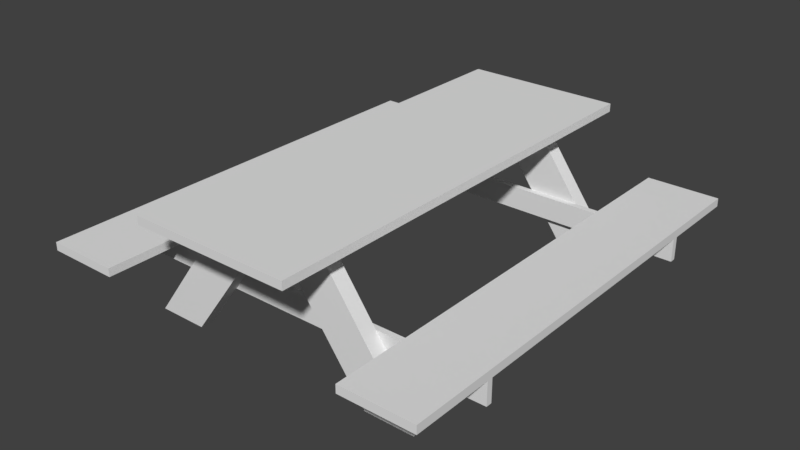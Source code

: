 # Source: PicknickTable.blend  (saved by Blender 2.79.0; exported with 4.5.12 LTS)
import bpy
from mathutils import Matrix  # noqa: F401  (used for matrix-valued properties, if any)

bpy.ops.wm.read_factory_settings(use_empty=True)
scene = bpy.context.scene
scene.name = 'Scene'

# ---- collections
col_collection_1 = bpy.data.collections.new('Collection 1'); scene.collection.children.link(col_collection_1)

# ---- world
world_world = bpy.data.worlds.new('World'); scene.world = world_world
world_world.color = (0.05088, 0.05088, 0.05088)
world_world.use_sun_shadow = False
world_world.sun_shadow_jitter_overblur = 0.0
world_world.cycles.sampling_method = 'MANUAL'

# ---- meshes
me_cube_001 = bpy.data.meshes.new('Cube.001')
me_cube_001.from_pydata([(0.8172, 0.8905, 0.002704), (0.2751, 0.8905, 0.7467), (0.8172, 0.8055, 0.002704), (0.2751, 0.8055, 0.7467), (0.5389, 0.8905, 0.002704), (0.5389, 0.8055, 0.002704), (0.2751, 0.8905, 0.7927), (0.2751, 0.8055, 0.7927), (0.2751, 1.257, 0.7467), (0.2751, 1.257, 0.7927), (0.4458, 0.8905, 0.7467), (0.4458, 0.8055, 0.7467), (0.4458, 0.8905, 0.7927), (0.4458, 0.8055, 0.7927), (0.4458, 1.257, 0.7467), (0.4458, 1.257, 0.7927), (0.6305, 0.8905, 0.2563), (0.5371, 0.8905, 0.3832), (0.5371, 0.8055, 0.3832), (0.6305, 0.8055, 0.2563), (0.3522, 0.7726, 0.2563), (0.2589, 0.8055, 0.3832), (0.3522, 0.8055, 0.2563), (0.2589, 0.7726, 0.3832), (0.6305, 0.7726, 0.2563), (0.2589, 0.8905, 0.3832), (0.3522, 0.8905, 0.2563), (0.5371, 0.7726, 0.3832), (1.128, 0.8055, 0.2563), (1.128, 0.7726, 0.2563), (1.128, 0.7726, 0.3832), (1.128, 0.8055, 0.3832), (0.7185, 0.7726, 0.2563), (0.7185, 0.7726, 0.3832), (0.7185, 0.8055, 0.2563), (0.7185, 0.8055, 0.3832), (1.128, 0.8055, 0.4292), (1.128, 0.7726, 0.4292), (0.7185, 0.8055, 0.4292), (0.7185, 0.7726, 0.4292), (0.7185, 1.257, 0.3832), (1.128, 1.257, 0.3832), (0.7185, 1.257, 0.4292), (1.128, 1.257, 0.4292), (-0.8172, 0.8905, 0.002704), (-0.2751, 0.8905, 0.7467), (-0.8172, 0.8055, 0.002704), (-0.2751, 0.8055, 0.7467), (-0.5389, 0.8905, 0.002704), (0.0, 0.8905, 0.7467), (-0.5389, 0.8055, 0.002704), (0.0, 0.8055, 0.7467), (-0.2751, 0.8905, 0.7927), (-0.2751, 0.8055, 0.7927), (0.0, 0.8905, 0.7927), (0.0, 0.8055, 0.7927), (0.0, 1.257, 0.7467), (-0.2751, 1.257, 0.7467), (0.0, 1.257, 0.7927), (-0.2751, 1.257, 0.7927), (-0.4458, 0.8905, 0.7467), (-0.4458, 0.8055, 0.7467), (-0.4458, 0.8905, 0.7927), (-0.4458, 0.8055, 0.7927), (-0.4458, 1.257, 0.7467), (-0.4458, 1.257, 0.7927), (0.0, 0.8055, 0.2563), (-0.6305, 0.8905, 0.2563), (-0.5371, 0.8905, 0.3832), (0.0, 0.7726, 0.2563), (0.0, 0.8055, 0.3832), (-0.5371, 0.8055, 0.3832), (-0.6305, 0.8055, 0.2563), (0.0, 0.7726, 0.3832), (-0.3522, 0.7726, 0.2563), (-0.2589, 0.8055, 0.3832), (-0.3522, 0.8055, 0.2563), (-0.2589, 0.7726, 0.3832), (-0.6305, 0.7726, 0.2563), (-0.2589, 0.8905, 0.3832), (-0.3522, 0.8905, 0.2563), (-0.5371, 0.7726, 0.3832), (-1.128, 0.8055, 0.2563), (-1.128, 0.7726, 0.2563), (-1.128, 0.7726, 0.3832), (-1.128, 0.8055, 0.3832), (-0.7185, 0.7726, 0.2563), (-0.7185, 0.7726, 0.3832), (-0.7185, 0.8055, 0.2563), (-0.7185, 0.8055, 0.3832), (-1.128, 0.8055, 0.4292), (-1.128, 0.7726, 0.4292), (-0.7185, 0.8055, 0.4292), (-0.7185, 0.7726, 0.4292), (-0.7185, 1.257, 0.3832), (-1.128, 1.257, 0.3832), (-0.7185, 1.257, 0.4292), (-1.128, 1.257, 0.4292), (0.8172, -0.8905, 0.002704), (0.2751, -0.8905, 0.7467), (0.8172, -0.8055, 0.002704), (0.2751, -0.8055, 0.7467), (0.5389, -0.8905, 0.002704), (0.5389, -0.8055, 0.002704), (0.2751, -0.8905, 0.7927), (0.2751, -0.8055, 0.7927), (0.2751, -1.257, 0.7467), (0.2751, -1.257, 0.7927), (0.4458, -0.8905, 0.7467), (0.4458, -0.8055, 0.7467), (0.4458, -0.8905, 0.7927), (0.4458, -0.8055, 0.7927), (0.4458, -1.257, 0.7467), (0.4458, -1.257, 0.7927), (0.6305, -0.8905, 0.2563), (0.5371, -0.8905, 0.3832), (0.5371, -0.8055, 0.3832), (0.6305, -0.8055, 0.2563), (0.3522, -0.7726, 0.2563), (0.2589, -0.8055, 0.3832), (0.3522, -0.8055, 0.2563), (0.2589, -0.7726, 0.3832), (0.6305, -0.7726, 0.2563), (0.2589, -0.8905, 0.3832), (0.3522, -0.8905, 0.2563), (0.5371, -0.7726, 0.3832), (1.128, -0.8055, 0.2563), (1.128, -0.7726, 0.2563), (1.128, -0.7726, 0.3832), (1.128, -0.8055, 0.3832), (0.7185, -0.7726, 0.2563), (0.7185, -0.7726, 0.3832), (0.7185, -0.8055, 0.2563), (0.7185, -0.8055, 0.3832), (1.128, -0.8055, 0.4292), (1.128, -0.7726, 0.4292), (0.7185, -0.8055, 0.4292), (0.7185, -0.7726, 0.4292), (0.7185, -1.257, 0.3832), (1.128, -1.257, 0.3832), (0.7185, -1.257, 0.4292), (1.128, -1.257, 0.4292), (-0.8172, -0.8905, 0.002704), (-0.2751, -0.8905, 0.7467), (-0.8172, -0.8055, 0.002704), (-0.2751, -0.8055, 0.7467), (-0.5389, -0.8905, 0.002704), (0.0, -0.8905, 0.7467), (-0.5389, -0.8055, 0.002704), (0.0, -0.8055, 0.7467), (-0.2751, -0.8905, 0.7927), (-0.2751, -0.8055, 0.7927), (0.0, -0.8905, 0.7927), (0.0, -0.8055, 0.7927), (0.0, -1.257, 0.7467), (-0.2751, -1.257, 0.7467), (0.0, -1.257, 0.7927), (-0.2751, -1.257, 0.7927), (-0.4458, -0.8905, 0.7467), (-0.4458, -0.8055, 0.7467), (-0.4458, -0.8905, 0.7927), (-0.4458, -0.8055, 0.7927), (-0.4458, -1.257, 0.7467), (-0.4458, -1.257, 0.7927), (0.0, -0.8055, 0.2563), (-0.6305, -0.8905, 0.2563), (-0.5371, -0.8905, 0.3832), (0.0, -0.7726, 0.2563), (0.0, -0.8055, 0.3832), (-0.5371, -0.8055, 0.3832), (-0.6305, -0.8055, 0.2563), (0.0, -0.7726, 0.3832), (-0.3522, -0.7726, 0.2563), (-0.2589, -0.8055, 0.3832), (-0.3522, -0.8055, 0.2563), (-0.2589, -0.7726, 0.3832), (-0.6305, -0.7726, 0.2563), (-0.2589, -0.8905, 0.3832), (-0.3522, -0.8905, 0.2563), (-0.5371, -0.7726, 0.3832), (-1.128, -0.8055, 0.2563), (-1.128, -0.7726, 0.2563), (-1.128, -0.7726, 0.3832), (-1.128, -0.8055, 0.3832), (-0.7185, -0.7726, 0.2563), (-0.7185, -0.7726, 0.3832), (-0.7185, -0.8055, 0.2563), (-0.7185, -0.8055, 0.3832), (-1.128, -0.8055, 0.4292), (-1.128, -0.7726, 0.4292), (-0.7185, -0.8055, 0.4292), (-0.7185, -0.7726, 0.4292), (-0.7185, -1.257, 0.3832), (-1.128, -1.257, 0.3832), (-0.7185, -1.257, 0.4292), (-1.128, -1.257, 0.4292), (-0.7185, 0.0, 0.3832), (-0.7185, 0.0, 0.4292), (-1.128, 0.0, 0.3832), (-1.128, 0.0, 0.4292)], [], [(105, 7, 55, 153), (24, 27, 23, 20), (0, 16, 19, 2), (2, 19, 22, 5), (5, 22, 26, 4), (2, 5, 4, 0), (55, 7, 6, 54), (8, 56, 58, 9), (8, 9, 15, 14), (54, 6, 9, 58), (1, 49, 56, 8), (11, 10, 12, 13), (12, 10, 14, 15), (9, 6, 12, 15), (6, 7, 13, 12), (1, 8, 14, 10), (3, 1, 10, 11), (28, 31, 30, 29), (25, 49, 1, 17), (26, 25, 17, 16), (22, 20, 69, 66), (21, 22, 66, 70), (21, 51, 49, 25), (22, 21, 25, 26), (23, 21, 70, 73), (18, 3, 51, 21), (22, 19, 24, 20), (18, 21, 23, 27), (33, 32, 29, 30), (17, 1, 3, 18), (16, 17, 18, 19), (20, 23, 73, 69), (4, 26, 16, 0), (32, 34, 28, 29), (34, 35, 31, 28), (30, 31, 36, 37), (18, 27, 33, 35), (19, 18, 35, 34), (24, 19, 34, 32), (27, 24, 32, 33), (38, 39, 37, 36), (38, 36, 43, 42), (35, 33, 39, 38), (41, 40, 42, 43), (36, 31, 41, 43), (31, 35, 40, 41), (35, 38, 42, 40), (128, 30, 37, 135), (135, 37, 39, 137), (131, 33, 30, 128), (149, 51, 3, 101), (11, 109, 101, 3), (105, 111, 13, 7), (109, 11, 13, 111), (149, 145, 47, 51), (151, 153, 55, 53), (78, 74, 77, 81), (44, 46, 72, 67), (46, 50, 76, 72), (50, 48, 80, 76), (46, 44, 48, 50), (55, 54, 52, 53), (57, 59, 58, 56), (57, 64, 65, 59), (54, 58, 59, 52), (45, 57, 56, 49), (61, 63, 62, 60), (62, 65, 64, 60), (59, 65, 62, 52), (52, 62, 63, 53), (45, 60, 64, 57), (47, 61, 60, 45), (82, 83, 84, 85), (79, 68, 45, 49), (80, 67, 68, 79), (76, 66, 69, 74), (75, 70, 66, 76), (75, 79, 49, 51), (76, 80, 79, 75), (77, 73, 70, 75), (70, 73, 69, 66), (71, 75, 51, 47), (76, 74, 78, 72), (71, 81, 77, 75), (87, 84, 83, 86), (68, 71, 47, 45), (67, 72, 71, 68), (74, 69, 73, 77), (48, 44, 67, 80), (86, 83, 82, 88), (88, 82, 85, 89), (84, 91, 90, 85), (71, 89, 87, 81), (72, 88, 89, 71), (78, 86, 88, 72), (81, 87, 86, 78), (92, 90, 91, 93), (92, 96, 97, 90), (89, 92, 93, 87), (95, 97, 96, 94), (90, 97, 95, 85), (85, 95, 94, 89), (89, 94, 96, 92), (93, 197, 196, 87), (84, 198, 199, 91), (91, 199, 197, 93), (87, 196, 198, 84), (47, 145, 159, 61), (151, 53, 63, 161), (159, 161, 63, 61), (122, 118, 121, 125), (98, 100, 117, 114), (100, 103, 120, 117), (103, 102, 124, 120), (100, 98, 102, 103), (153, 152, 104, 105), (106, 107, 156, 154), (106, 112, 113, 107), (152, 156, 107, 104), (99, 106, 154, 147), (109, 111, 110, 108), (110, 113, 112, 108), (107, 113, 110, 104), (104, 110, 111, 105), (99, 108, 112, 106), (101, 109, 108, 99), (126, 127, 128, 129), (123, 115, 99, 147), (124, 114, 115, 123), (120, 164, 167, 118), (119, 168, 164, 120), (119, 123, 147, 149), (120, 124, 123, 119), (121, 171, 168, 119), (116, 119, 149, 101), (120, 118, 122, 117), (116, 125, 121, 119), (131, 128, 127, 130), (115, 116, 101, 99), (114, 117, 116, 115), (118, 167, 171, 121), (102, 98, 114, 124), (130, 127, 126, 132), (132, 126, 129, 133), (128, 135, 134, 129), (116, 133, 131, 125), (117, 132, 133, 116), (122, 130, 132, 117), (125, 131, 130, 122), (136, 134, 135, 137), (136, 140, 141, 134), (133, 136, 137, 131), (139, 141, 140, 138), (134, 141, 139, 129), (129, 139, 138, 133), (133, 138, 140, 136), (176, 179, 175, 172), (142, 165, 170, 144), (144, 170, 174, 148), (148, 174, 178, 146), (144, 148, 146, 142), (153, 151, 150, 152), (155, 154, 156, 157), (155, 157, 163, 162), (152, 150, 157, 156), (143, 147, 154, 155), (159, 158, 160, 161), (160, 158, 162, 163), (157, 150, 160, 163), (150, 151, 161, 160), (143, 155, 162, 158), (145, 143, 158, 159), (180, 183, 182, 181), (177, 147, 143, 166), (178, 177, 166, 165), (174, 172, 167, 164), (173, 174, 164, 168), (173, 149, 147, 177), (174, 173, 177, 178), (175, 173, 168, 171), (168, 164, 167, 171), (169, 145, 149, 173), (174, 170, 176, 172), (169, 173, 175, 179), (185, 184, 181, 182), (166, 143, 145, 169), (165, 166, 169, 170), (172, 175, 171, 167), (146, 178, 165, 142), (184, 186, 180, 181), (186, 187, 183, 180), (182, 183, 188, 189), (169, 179, 185, 187), (170, 169, 187, 186), (176, 170, 186, 184), (179, 176, 184, 185), (190, 191, 189, 188), (190, 188, 195, 194), (187, 185, 191, 190), (193, 192, 194, 195), (188, 183, 193, 195), (183, 187, 192, 193), (187, 190, 194, 192), (191, 185, 196, 197), (182, 189, 199, 198), (189, 191, 197, 199), (185, 182, 198, 196), (137, 39, 33, 131)])
_uv = me_cube_001.uv_layers.new(name='UVMap')
_uv.uv.foreach_set('vector', [0.1256, 0.05495, 0.5312, 0.05495, 0.5312, 0.1242, 0.1256, 0.1242, 0.816, 0.6417, 0.7925, 0.6736, 0.7224, 0.6736, 0.7459, 0.6417, 0.8767, 0.8846, 0.7972, 0.8845, 0.7972, 0.8631, 0.8767, 0.8632, 0.8767, 0.8632, 0.7972, 0.8631, 0.7558, 0.8065, 0.8351, 0.8066, 0.8351, 0.8066, 0.7558, 0.8065, 0.7558, 0.7851, 0.8351, 0.7851, 0.9053, 0.8066, 0.8351, 0.8066, 0.8351, 0.7851, 0.9053, 0.7851, 0.5312, 0.1242, 0.5312, 0.05495, 0.5527, 0.05496, 0.5527, 0.1242, 0.6564, 0.05496, 0.6564, 0.1242, 0.6449, 0.1242, 0.6449, 0.05496, 0.6564, 0.05496, 0.6449, 0.05496, 0.6449, 0.01196, 0.6564, 0.01196, 0.5527, 0.1242, 0.5527, 0.05496, 0.6449, 0.05496, 0.6449, 0.1242, 0.5411, 0.4304, 0.5411, 0.3611, 0.6333, 0.3611, 0.6333, 0.4304, 0.5313, 0.000386, 0.5527, 0.000386, 0.5527, 0.01196, 0.5312, 0.01196, 0.5527, 0.01196, 0.5527, 0.000386, 0.6449, 0.000386, 0.6449, 0.01196, 0.6449, 0.05496, 0.5527, 0.05496, 0.5527, 0.01196, 0.6449, 0.01196, 0.5527, 0.05496, 0.5312, 0.05495, 0.5312, 0.01196, 0.5527, 0.01196, 0.5411, 0.4304, 0.6333, 0.4304, 0.6333, 0.4734, 0.5411, 0.4734, 0.5197, 0.4304, 0.5411, 0.4304, 0.5411, 0.4734, 0.5197, 0.4734, 0.9413, 0.6334, 0.9732, 0.6334, 0.9732, 0.6417, 0.9413, 0.6417, 0.7163, 0.7852, 0.6042, 0.7851, 0.6445, 0.7286, 0.7575, 0.7287, 0.7558, 0.7851, 0.7163, 0.7852, 0.7575, 0.7287, 0.7972, 0.7286, 0.7459, 0.6334, 0.7459, 0.6417, 0.6572, 0.6417, 0.6572, 0.6334, 0.7224, 0.6014, 0.7459, 0.6334, 0.6572, 0.6334, 0.6572, 0.6014, 0.7163, 0.8065, 0.6042, 0.8065, 0.6042, 0.7851, 0.7163, 0.7852, 0.7558, 0.8065, 0.7163, 0.8065, 0.7163, 0.7852, 0.7558, 0.7851, 0.6993, 0.4239, 0.6993, 0.4322, 0.6341, 0.4322, 0.6341, 0.4239, 0.7575, 0.863, 0.6445, 0.863, 0.6042, 0.8065, 0.7163, 0.8065, 0.7459, 0.6334, 0.816, 0.6334, 0.816, 0.6417, 0.7459, 0.6417, 0.7693, 0.4322, 0.6993, 0.4322, 0.6993, 0.4239, 0.7693, 0.4239, 0.8382, 0.6736, 0.8382, 0.6417, 0.9413, 0.6417, 0.9413, 0.6736, 0.7575, 0.8845, 0.6445, 0.8845, 0.6445, 0.863, 0.7575, 0.863, 0.7972, 0.8845, 0.7575, 0.8845, 0.7575, 0.863, 0.7972, 0.8631, 0.7459, 0.6417, 0.7224, 0.6736, 0.6572, 0.6736, 0.6572, 0.6417, 0.8351, 0.7851, 0.7558, 0.7851, 0.7972, 0.7286, 0.8767, 0.7285, 0.8382, 0.6417, 0.8382, 0.6334, 0.9413, 0.6334, 0.9413, 0.6417, 0.8382, 0.6334, 0.8382, 0.6014, 0.9413, 0.6014, 0.9413, 0.6334, 0.523, 0.6014, 0.5313, 0.6014, 0.5313, 0.613, 0.523, 0.613, 0.7693, 0.4322, 0.7693, 0.4239, 0.815, 0.4239, 0.815, 0.4322, 0.816, 0.6334, 0.7925, 0.6014, 0.8382, 0.6014, 0.8382, 0.6334, 0.816, 0.6417, 0.816, 0.6334, 0.8382, 0.6334, 0.8382, 0.6417, 0.7925, 0.6736, 0.816, 0.6417, 0.8382, 0.6417, 0.8382, 0.6736, 0.5313, 0.7161, 0.523, 0.7161, 0.523, 0.613, 0.5313, 0.613, 0.5313, 0.7161, 0.5313, 0.613, 0.6449, 0.613, 0.6449, 0.7161, 0.5313, 0.7277, 0.523, 0.7277, 0.523, 0.7161, 0.5313, 0.7161, 0.6564, 0.613, 0.6564, 0.7161, 0.6449, 0.7161, 0.6449, 0.613, 0.5313, 0.613, 0.5313, 0.6014, 0.6449, 0.6014, 0.6449, 0.613, 0.7716, 0.5773, 0.7716, 0.4742, 0.8852, 0.4742, 0.8852, 0.5773, 0.5313, 0.7277, 0.5313, 0.7161, 0.6449, 0.7161, 0.6449, 0.7277, 0.1339, 0.6014, 0.523, 0.6014, 0.523, 0.613, 0.1339, 0.613, 0.1339, 0.613, 0.523, 0.613, 0.523, 0.7161, 0.1339, 0.7161, 0.3903, 0.8854, 0.7794, 0.8854, 0.7794, 0.9885, 0.3903, 0.9885, 0.114, 0.3611, 0.5197, 0.3611, 0.5197, 0.4304, 0.114, 0.4304, 0.5197, 0.4734, 0.114, 0.4734, 0.114, 0.4304, 0.5197, 0.4304, 0.1256, 0.05495, 0.1256, 0.01196, 0.5312, 0.01196, 0.5312, 0.05495, 0.1256, 0.0003848, 0.5313, 0.000386, 0.5312, 0.01196, 0.1256, 0.01196, 0.114, 0.3611, 0.114, 0.2919, 0.5197, 0.2919, 0.5197, 0.3611, 0.1256, 0.1935, 0.1256, 0.1242, 0.5312, 0.1242, 0.5312, 0.1935, 0.8144, 0.1865, 0.8845, 0.1865, 0.908, 0.2184, 0.8379, 0.2184, 0.02898, 0.8846, 0.02897, 0.8632, 0.1084, 0.8631, 0.1085, 0.8846, 0.02897, 0.8632, 0.07055, 0.8066, 0.1499, 0.8066, 0.1084, 0.8631, 0.07055, 0.8066, 0.07056, 0.7851, 0.1499, 0.7852, 0.1499, 0.8066, 0.0003848, 0.8065, 0.0003903, 0.7851, 0.07056, 0.7851, 0.07055, 0.8066, 0.5312, 0.1242, 0.5527, 0.1242, 0.5527, 0.1935, 0.5312, 0.1935, 0.6564, 0.1935, 0.6449, 0.1935, 0.6449, 0.1242, 0.6564, 0.1242, 0.6564, 0.1935, 0.6564, 0.2365, 0.6449, 0.2365, 0.6449, 0.1935, 0.5527, 0.1242, 0.6449, 0.1242, 0.6449, 0.1935, 0.5527, 0.1935, 0.5411, 0.2919, 0.6333, 0.2919, 0.6333, 0.3611, 0.5411, 0.3611, 0.5312, 0.2481, 0.5312, 0.2365, 0.5527, 0.2365, 0.5527, 0.2481, 0.5527, 0.2365, 0.6449, 0.2365, 0.6449, 0.2481, 0.5527, 0.2481, 0.6449, 0.1935, 0.6449, 0.2365, 0.5527, 0.2365, 0.5527, 0.1935, 0.5527, 0.1935, 0.5527, 0.2365, 0.5312, 0.2365, 0.5312, 0.1935, 0.5411, 0.2919, 0.5411, 0.2489, 0.6333, 0.2489, 0.6333, 0.2919, 0.5197, 0.2919, 0.5197, 0.2489, 0.5411, 0.2489, 0.5411, 0.2919, 0.6891, 0.1782, 0.6891, 0.1865, 0.6572, 0.1865, 0.6572, 0.1782, 0.1894, 0.7852, 0.1482, 0.7287, 0.2612, 0.7287, 0.3015, 0.7852, 0.1499, 0.7852, 0.1085, 0.7286, 0.1482, 0.7287, 0.1894, 0.7852, 0.8845, 0.1782, 0.9732, 0.1782, 0.9732, 0.1865, 0.8845, 0.1865, 0.908, 0.1462, 0.9732, 0.1462, 0.9732, 0.1782, 0.8845, 0.1782, 0.1894, 0.8065, 0.1894, 0.7852, 0.3015, 0.7852, 0.3015, 0.8066, 0.1499, 0.8066, 0.1499, 0.7852, 0.1894, 0.7852, 0.1894, 0.8065, 0.7498, 0.4148, 0.815, 0.4148, 0.815, 0.4231, 0.7498, 0.4231, 0.6655, 0.7063, 0.6572, 0.7063, 0.6572, 0.6744, 0.6655, 0.6744, 0.1482, 0.8631, 0.1894, 0.8065, 0.3015, 0.8066, 0.2612, 0.8631, 0.8845, 0.1782, 0.8845, 0.1865, 0.8144, 0.1865, 0.8144, 0.1782, 0.6797, 0.4231, 0.6797, 0.4148, 0.7498, 0.4148, 0.7498, 0.4231, 0.7922, 0.2184, 0.6891, 0.2184, 0.6891, 0.1865, 0.7922, 0.1865, 0.1482, 0.8845, 0.1482, 0.8631, 0.2612, 0.8631, 0.2612, 0.8845, 0.1085, 0.8846, 0.1084, 0.8631, 0.1482, 0.8631, 0.1482, 0.8845, 0.8845, 0.1865, 0.9732, 0.1865, 0.9732, 0.2184, 0.908, 0.2184, 0.07056, 0.7851, 0.02899, 0.7285, 0.1085, 0.7286, 0.1499, 0.7852, 0.7922, 0.1865, 0.6891, 0.1865, 0.6891, 0.1782, 0.7922, 0.1782, 0.7922, 0.1782, 0.6891, 0.1782, 0.6891, 0.1462, 0.7922, 0.1462, 0.523, 0.6006, 0.523, 0.589, 0.5313, 0.589, 0.5313, 0.6006, 0.6797, 0.4231, 0.6341, 0.4231, 0.6341, 0.4148, 0.6797, 0.4148, 0.8144, 0.1782, 0.7922, 0.1782, 0.7922, 0.1462, 0.8379, 0.1462, 0.8144, 0.1865, 0.7922, 0.1865, 0.7922, 0.1782, 0.8144, 0.1782, 0.8379, 0.2184, 0.7922, 0.2184, 0.7922, 0.1865, 0.8144, 0.1865, 0.5313, 0.4859, 0.5313, 0.589, 0.523, 0.589, 0.523, 0.4859, 0.5313, 0.4859, 0.6449, 0.486, 0.6449, 0.5891, 0.5313, 0.589, 0.5313, 0.4744, 0.5313, 0.4859, 0.523, 0.4859, 0.523, 0.4744, 0.6564, 0.5891, 0.6449, 0.5891, 0.6449, 0.486, 0.6565, 0.486, 0.5313, 0.589, 0.6449, 0.5891, 0.6449, 0.6007, 0.5313, 0.6006, 0.6573, 0.4742, 0.7709, 0.4742, 0.7709, 0.5773, 0.6573, 0.5773, 0.5313, 0.4744, 0.6449, 0.4744, 0.6449, 0.486, 0.5313, 0.4859, 0.523, 0.4859, 0.3285, 0.4859, 0.3285, 0.4743, 0.523, 0.4744, 0.523, 0.6006, 0.3284, 0.6006, 0.3284, 0.589, 0.523, 0.589, 0.523, 0.589, 0.3284, 0.589, 0.3285, 0.4859, 0.523, 0.4859, 0.3895, 0.9885, 0.1949, 0.9885, 0.1949, 0.8854, 0.3895, 0.8854, 0.5197, 0.2919, 0.114, 0.2919, 0.114, 0.2489, 0.5197, 0.2489, 0.1256, 0.1935, 0.5312, 0.1935, 0.5312, 0.2365, 0.1256, 0.2365, 0.1256, 0.2481, 0.1256, 0.2365, 0.5312, 0.2365, 0.5312, 0.2481, 0.816, 0.1052, 0.7459, 0.1052, 0.7224, 0.07331, 0.7925, 0.07331, 0.5748, 0.7285, 0.5748, 0.7499, 0.4953, 0.75, 0.4953, 0.7285, 0.5748, 0.7499, 0.5332, 0.8065, 0.4539, 0.8065, 0.4953, 0.75, 0.5332, 0.8065, 0.5332, 0.828, 0.4539, 0.8279, 0.4539, 0.8065, 0.6034, 0.8066, 0.6034, 0.828, 0.5332, 0.828, 0.5332, 0.8065, 0.1256, 0.1242, 0.1041, 0.1242, 0.1041, 0.05495, 0.1256, 0.05495, 0.0003849, 0.05495, 0.01196, 0.05495, 0.01196, 0.1242, 0.0003849, 0.1242, 0.0003849, 0.05495, 0.0003848, 0.01196, 0.01196, 0.01196, 0.01196, 0.05495, 0.1041, 0.1242, 0.01196, 0.1242, 0.01196, 0.05495, 0.1041, 0.05495, 0.09257, 0.4304, 0.0003849, 0.4304, 0.0003849, 0.3611, 0.09257, 0.3611, 0.1256, 0.0003848, 0.1256, 0.01196, 0.1041, 0.01196, 0.1041, 0.0003849, 0.1041, 0.01196, 0.01196, 0.01196, 0.01196, 0.0003848, 0.1041, 0.0003849, 0.01196, 0.05495, 0.01196, 0.01196, 0.1041, 0.01196, 0.1041, 0.05495, 0.1041, 0.05495, 0.1041, 0.01196, 0.1256, 0.01196, 0.1256, 0.05495, 0.09257, 0.4304, 0.09257, 0.4734, 0.0003849, 0.4734, 0.0003849, 0.4304, 0.114, 0.4304, 0.114, 0.4734, 0.09257, 0.4734, 0.09257, 0.4304, 0.9412, 0.1135, 0.9412, 0.1052, 0.9732, 0.1052, 0.9732, 0.1135, 0.4144, 0.8279, 0.4555, 0.8844, 0.3426, 0.8844, 0.3023, 0.8279, 0.4539, 0.8279, 0.4953, 0.8845, 0.4555, 0.8844, 0.4144, 0.8279, 0.7459, 0.1135, 0.6572, 0.1135, 0.6572, 0.1052, 0.7459, 0.1052, 0.7224, 0.1455, 0.6572, 0.1455, 0.6572, 0.1135, 0.7459, 0.1135, 0.4144, 0.8066, 0.4144, 0.8279, 0.3023, 0.8279, 0.3023, 0.8065, 0.4539, 0.8065, 0.4539, 0.8279, 0.4144, 0.8279, 0.4144, 0.8066, 0.6993, 0.4141, 0.6341, 0.4141, 0.6341, 0.4058, 0.6993, 0.4058, 0.4556, 0.75, 0.4144, 0.8066, 0.3023, 0.8065, 0.3426, 0.75, 0.7459, 0.1135, 0.7459, 0.1052, 0.816, 0.1052, 0.816, 0.1135, 0.7693, 0.4058, 0.7693, 0.4141, 0.6993, 0.4141, 0.6993, 0.4058, 0.8381, 0.07331, 0.9412, 0.07331, 0.9412, 0.1052, 0.8381, 0.1052, 0.4556, 0.7286, 0.4556, 0.75, 0.3426, 0.75, 0.3426, 0.7286, 0.4953, 0.7285, 0.4953, 0.75, 0.4556, 0.75, 0.4556, 0.7286, 0.7459, 0.1052, 0.6572, 0.1052, 0.6572, 0.07331, 0.7224, 0.07331, 0.5332, 0.828, 0.5748, 0.8846, 0.4953, 0.8845, 0.4539, 0.8279, 0.8381, 0.1052, 0.9412, 0.1052, 0.9412, 0.1135, 0.8381, 0.1135, 0.8381, 0.1135, 0.9412, 0.1135, 0.9412, 0.1455, 0.8381, 0.1455, 0.1339, 0.6014, 0.1339, 0.613, 0.1256, 0.613, 0.1256, 0.6014, 0.7693, 0.4058, 0.815, 0.4058, 0.815, 0.4141, 0.7693, 0.4141, 0.816, 0.1135, 0.8381, 0.1135, 0.8381, 0.1455, 0.7925, 0.1455, 0.816, 0.1052, 0.8381, 0.1052, 0.8381, 0.1135, 0.816, 0.1135, 0.7925, 0.07331, 0.8381, 0.07331, 0.8381, 0.1052, 0.816, 0.1052, 0.1256, 0.7161, 0.1256, 0.613, 0.1339, 0.613, 0.1339, 0.7161, 0.1256, 0.7161, 0.01197, 0.7161, 0.01197, 0.613, 0.1256, 0.613, 0.1256, 0.7277, 0.1256, 0.7161, 0.1339, 0.7161, 0.1339, 0.7277, 0.0003851, 0.613, 0.01197, 0.613, 0.01197, 0.7161, 0.0003848, 0.7161, 0.1256, 0.613, 0.01197, 0.613, 0.01197, 0.6014, 0.1256, 0.6014, 0.8938, 0.9885, 0.7802, 0.9885, 0.7802, 0.8854, 0.8938, 0.8854, 0.1256, 0.7277, 0.01197, 0.7277, 0.01197, 0.7161, 0.1256, 0.7161, 0.8144, 0.03232, 0.8379, 0.0003849, 0.908, 0.0003849, 0.8845, 0.03232, 0.6627, 0.2489, 0.7422, 0.2489, 0.7421, 0.2704, 0.6627, 0.2703, 0.6627, 0.2703, 0.7421, 0.2704, 0.7836, 0.3269, 0.7042, 0.3269, 0.7042, 0.3269, 0.7836, 0.3269, 0.7836, 0.3483, 0.7042, 0.3484, 0.6341, 0.3269, 0.7042, 0.3269, 0.7042, 0.3484, 0.6341, 0.3484, 0.1256, 0.1242, 0.1256, 0.1935, 0.1041, 0.1935, 0.1041, 0.1242, 0.0003849, 0.1935, 0.0003849, 0.1242, 0.01196, 0.1242, 0.01196, 0.1935, 0.0003849, 0.1935, 0.01196, 0.1935, 0.01196, 0.2365, 0.0003849, 0.2365, 0.1041, 0.1242, 0.1041, 0.1935, 0.01196, 0.1935, 0.01196, 0.1242, 0.09257, 0.2919, 0.09257, 0.3611, 0.0003849, 0.3611, 0.0003849, 0.2919, 0.1256, 0.2481, 0.1041, 0.2481, 0.1041, 0.2365, 0.1256, 0.2365, 0.1041, 0.2365, 0.1041, 0.2481, 0.01196, 0.2481, 0.01196, 0.2365, 0.01196, 0.1935, 0.1041, 0.1935, 0.1041, 0.2365, 0.01196, 0.2365, 0.1041, 0.1935, 0.1256, 0.1935, 0.1256, 0.2365, 0.1041, 0.2365, 0.09257, 0.2919, 0.0003849, 0.2919, 0.0003848, 0.2489, 0.09257, 0.2489, 0.114, 0.2919, 0.09257, 0.2919, 0.09257, 0.2489, 0.114, 0.2489, 0.6891, 0.0406, 0.6572, 0.0406, 0.6572, 0.03232, 0.6891, 0.03232, 0.8231, 0.3483, 0.9352, 0.3484, 0.8948, 0.4049, 0.7819, 0.4048, 0.7836, 0.3483, 0.8231, 0.3483, 0.7819, 0.4048, 0.7422, 0.4049, 0.8845, 0.0406, 0.8845, 0.03232, 0.9732, 0.03232, 0.9732, 0.0406, 0.908, 0.07254, 0.8845, 0.0406, 0.9732, 0.0406, 0.9732, 0.07254, 0.8231, 0.327, 0.9352, 0.3269, 0.9352, 0.3484, 0.8231, 0.3483, 0.7836, 0.3269, 0.8231, 0.327, 0.8231, 0.3483, 0.7836, 0.3483, 0.7498, 0.4412, 0.7498, 0.4329, 0.815, 0.4329, 0.815, 0.4412, 0.6663, 0.7063, 0.6663, 0.6744, 0.6745, 0.6744, 0.6745, 0.7063, 0.7819, 0.2705, 0.8948, 0.2704, 0.9352, 0.3269, 0.8231, 0.327, 0.8845, 0.0406, 0.8144, 0.0406, 0.8144, 0.03232, 0.8845, 0.03232, 0.6797, 0.4329, 0.7498, 0.4329, 0.7498, 0.4412, 0.6797, 0.4412, 0.7922, 0.0003849, 0.7922, 0.03232, 0.6891, 0.03232, 0.6891, 0.000385, 0.7819, 0.249, 0.8948, 0.249, 0.8948, 0.2704, 0.7819, 0.2705, 0.7422, 0.2489, 0.7819, 0.249, 0.7819, 0.2705, 0.7421, 0.2704, 0.8845, 0.03232, 0.908, 0.0003849, 0.9732, 0.0003848, 0.9732, 0.03232, 0.7042, 0.3484, 0.7836, 0.3483, 0.7422, 0.4049, 0.6626, 0.405, 0.7922, 0.03232, 0.7922, 0.0406, 0.6891, 0.0406, 0.6891, 0.03232, 0.7922, 0.0406, 0.7922, 0.07254, 0.6891, 0.07254, 0.6891, 0.0406, 0.1339, 0.6005, 0.1256, 0.6005, 0.1256, 0.5889, 0.1339, 0.5889, 0.6797, 0.4329, 0.6797, 0.4412, 0.6341, 0.4412, 0.6341, 0.4329, 0.8144, 0.0406, 0.8379, 0.07254, 0.7922, 0.07254, 0.7922, 0.0406, 0.8144, 0.03232, 0.8144, 0.0406, 0.7922, 0.0406, 0.7922, 0.03232, 0.8379, 0.0003849, 0.8144, 0.03232, 0.7922, 0.03232, 0.7922, 0.0003849, 0.1256, 0.4858, 0.1339, 0.4858, 0.1339, 0.5889, 0.1256, 0.5889, 0.1256, 0.4858, 0.1256, 0.5889, 0.01197, 0.5889, 0.012, 0.4858, 0.1256, 0.4742, 0.1339, 0.4742, 0.1339, 0.4858, 0.1256, 0.4858, 0.0003848, 0.5889, 0.0004205, 0.4858, 0.012, 0.4858, 0.01197, 0.5889, 0.1256, 0.5889, 0.1256, 0.6005, 0.01196, 0.6004, 0.01197, 0.5889, 0.9996, 0.4742, 0.9996, 0.5773, 0.886, 0.5773, 0.886, 0.4742, 0.1256, 0.4742, 0.1256, 0.4858, 0.012, 0.4858, 0.01201, 0.4742, 0.1339, 0.4858, 0.1339, 0.4742, 0.3285, 0.4743, 0.3285, 0.4859, 0.1339, 0.6005, 0.1339, 0.5889, 0.3284, 0.589, 0.3284, 0.6006, 0.1339, 0.5889, 0.1339, 0.4858, 0.3285, 0.4859, 0.3284, 0.589, 0.0003848, 0.9885, 0.0003848, 0.8854, 0.1949, 0.8854, 0.1949, 0.9885, 0.1339, 0.7161, 0.523, 0.7161, 0.523, 0.7277, 0.1339, 0.7277])
me_cube_001.use_remesh_preserve_volume = False
me_cube_001.use_remesh_preserve_attributes = False
me_cube_001.use_mirror_vertex_groups = False
me_cube_001.update()

# ---- objects
ob_cube = bpy.data.objects.new('Cube', me_cube_001)

# ---- transforms, parenting, visibility, modifiers, constraints
ob_cube.location = (0.0, 0.0, 0.0)
ob_cube.lineart.crease_threshold = 0.0

# ---- collection membership
col_collection_1.objects.link(ob_cube)

# ---- scene / render settings (as saved in the file)
scene.frame_start = 1; scene.frame_end = 250; scene.frame_set(1)
scene.render.engine = 'CYCLES'
scene.render.resolution_percentage = 50
scene.render.dither_intensity = 0.0
scene.cycles.use_denoising = False
scene.cycles.samples = 128
scene.cycles.sampling_pattern = 'TABULATED_SOBOL'
scene.cycles.use_adaptive_sampling = False
scene.cycles.use_light_tree = False
scene.cycles.blur_glossy = 0.0
scene.cycles.sample_clamp_indirect = 0.0
scene.view_settings.view_transform = 'Standard'
bpy.context.view_layer.update()

# ---- added for rendering (the .blend has no active camera and no usable light): camera, sun
cam_auto = bpy.data.cameras.new('AutoCamera')
cam_auto.lens = 50.0
cam_auto.sensor_width = 36.0
cam_auto.clip_end = 1000.0
ob_auto_camera = bpy.data.objects.new('AutoCamera', cam_auto)
scene.collection.objects.link(ob_auto_camera)
ob_auto_camera.location = (3.20894, -3.85072, 2.96484)
ob_auto_camera.rotation_euler = (1.09748, -7.21219e-08, 0.694738)
scene.camera = ob_auto_camera
light_auto_sun = bpy.data.lights.new('AutoSun', 'SUN')
light_auto_sun.energy = 3.0
light_auto_sun.angle = 0.0523599
ob_auto_sun = bpy.data.objects.new('AutoSun', light_auto_sun)
scene.collection.objects.link(ob_auto_sun)
ob_auto_sun.rotation_euler = (0.872665, 0.174533, 0.523599)
bpy.context.view_layer.update()
